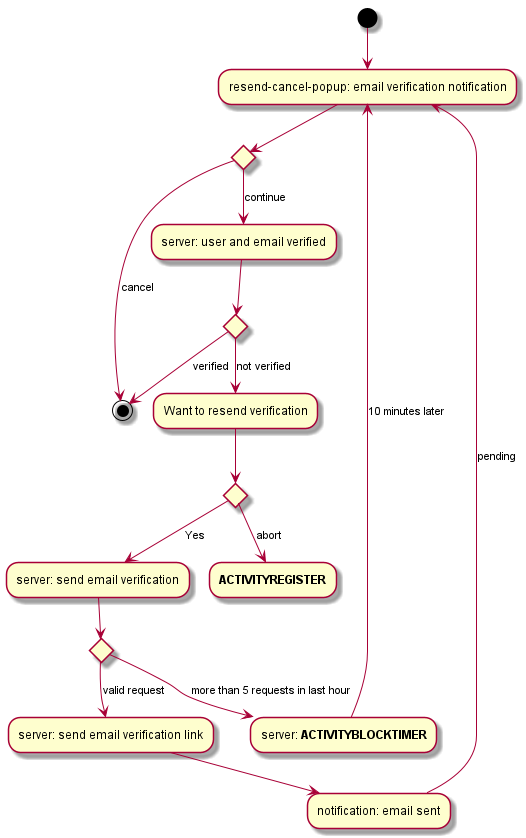

The diagram above was rendered by PlantUML. Its source (embedded in the PNG):
@startuml
(*)  --> "resend-cancel-popup: email verification notification"
if "" then
--> [cancel] (*)
else
--> [continue] "server: user and email verified"
if "" then
    --> [not verified] "Want to resend verification"
    if "" then
        --> [Yes] "server: send email verification"
        if "" then
            --> [valid request] "server: send email verification link"
            --> "notification: email sent"
            --> [pending] "resend-cancel-popup: email verification notification"
        else
            --> [more than 5 requests in last hour] "server: **ACTIVITYBLOCKTIMER**"
            --> [10 minutes later] "resend-cancel-popup: email verification notification"
        Endif
    else
        --> [abort] "**ACTIVITYREGISTER**"
    Endif
else
    --> [verified] (*)
Endif
Endif
@enduml